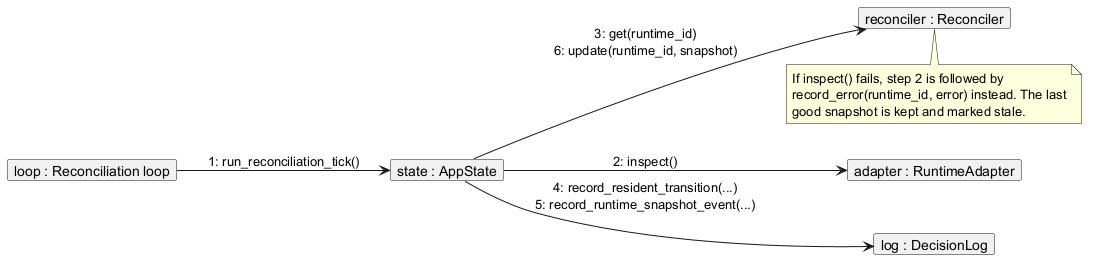

The diagram above was rendered by PlantUML. Its source (embedded in the PNG):
@startuml 12_communication_reconcile
' Communication (collaboration) diagram: run_reconciliation_tick() for one runtime
' whose inspect succeeds. Same content as a sequence diagram, but numbered and compact.
skinparam shadowing false
hide circle
hide empty members
left to right direction

object "loop : Reconciliation loop" as Loop
object "state : AppState" as App
object "adapter : RuntimeAdapter" as Adapter
object "reconciler : Reconciler" as Rec
object "log : DecisionLog" as Log

Loop --> App : 1: run_reconciliation_tick()
App --> Adapter : 2: inspect()
App --> Rec : 3: get(runtime_id)\n6: update(runtime_id, snapshot)
App --> Log : 4: record_resident_transition(...)\n5: record_runtime_snapshot_event(...)

note bottom of Rec
  If inspect() fails, step 2 is followed by
  record_error(runtime_id, error) instead. The last
  good snapshot is kept and marked stale.
end note
@enduml